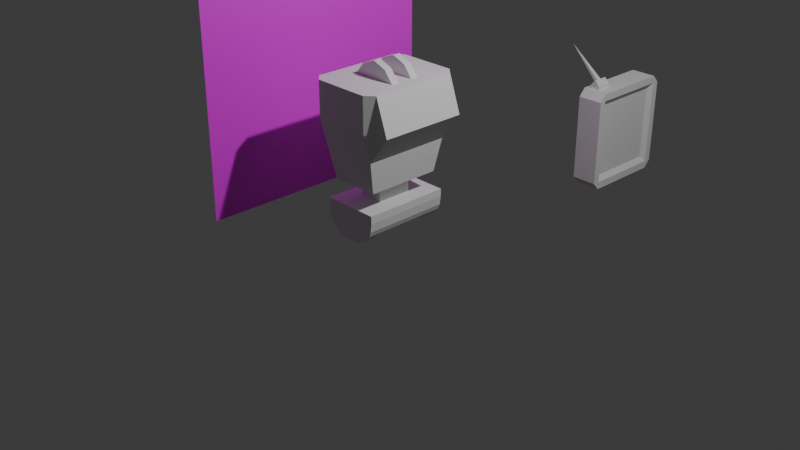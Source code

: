 # Source: model_robot5.blend  (saved by Blender 5.0.118; exported with 4.5.12 LTS)
import bpy
from mathutils import Matrix  # noqa: F401  (used for matrix-valued properties, if any)

bpy.ops.wm.read_factory_settings(use_empty=True)
scene = bpy.context.scene
scene.name = 'Scene'

# ---- collections
col_collection = bpy.data.collections.new('Collection'); scene.collection.children.link(col_collection)

# ---- images (referenced by path relative to the original .blend; pixels are not part of the script)
import os
ASSET_DIR = os.environ.get("B2B_ASSET_DIR", "")  # directory of the original .blend (textures are referenced by path, not embedded)
HERE = os.path.dirname(os.path.abspath(__file__))  # packed textures are extracted next to this script under _unpacked/

def load_image(name, relpath, width, height, colorspace="sRGB"):
    """Load a texture the original file referenced (path relative to the .blend, or extracted next to this script)."""
    p = next((c for c in (os.path.join(HERE, relpath), os.path.join(ASSET_DIR, relpath)) if relpath and os.path.exists(c)), "")
    if p:
        img = bpy.data.images.load(p, check_existing=True)
        img.name = name
    else:  # same state as the original file: an image datablock whose file is absent (Cycles renders it pink)
        img = bpy.data.images.new(name, width, height)
        img.source = "FILE"
        img.filepath = "//" + (relpath or name)
    img.colorspace_settings.name = colorspace
    return img
img_robot_png = load_image('robot.png', 'robot.png', 1024, 1024, 'sRGB')

# ---- materials (node trees are filled in below, after node groups)
mat_robot_png_plane_001 = bpy.data.materials.new('robot png plane.001')

# ---- material node trees
mat_robot_png_plane_001.use_nodes = True; mat_robot_png_plane_001.node_tree.nodes.clear()
_N = mat_robot_png_plane_001.node_tree.nodes; _L = mat_robot_png_plane_001.node_tree.links
n0 = _N.new('ShaderNodeBsdfPrincipled'); n0.name = 'Principled BSDF'; n0.location = (-200, 100)
n1 = _N.new('ShaderNodeOutputMaterial'); n1.name = 'Material Output'; n1.location = (200, 100)
n2 = _N.new('ShaderNodeTexImage'); n2.name = 'Image Texture'; n2.location = (-621, 65)
n2.image = img_robot_png
_L.new(n0.outputs[0], n1.inputs[0])
_L.new(n2.outputs[0], n0.inputs[0])
n1.is_active_output = True

# ---- world
world_world = bpy.data.worlds.new('World'); scene.world = world_world
world_world.use_nodes = True; world_world.node_tree.nodes.clear()
_N = world_world.node_tree.nodes; _L = world_world.node_tree.links
n0 = _N.new('ShaderNodeOutputWorld'); n0.name = 'World Output'; n0.location = (200, 100)
n1 = _N.new('ShaderNodeBackground'); n1.name = 'Background'; n1.location = (-200, 100)
n1.inputs[0].default_value = (0.05088, 0.05088, 0.05088, 1.0)
_L.new(n1.outputs[0], n0.inputs[0])
n0.is_active_output = True
world_world.color = (0.05088, 0.05088, 0.05088)
world_world.sun_shadow_jitter_overblur = 0.0

# ---- cameras
cam_camera = bpy.data.cameras.new('Camera')
cam_camera.clip_end = 100.0
cam_camera.ortho_scale = 7.314

# ---- lights
light_light = bpy.data.lights.new('Light', 'POINT')
light_light.energy = 1000.0
light_light.shadow_soft_size = 0.1

# ---- meshes
me_plane = bpy.data.meshes.new('Plane')
me_plane.from_pydata([(-1.0, -1.0, 0.0), (1.0, -1.0, 0.0), (-1.0, 1.0, 0.0), (1.0, 1.0, 0.0)], [], [(0, 1, 3, 2)])
_uv = me_plane.uv_layers.new(name='UVMap')
_uv.uv.foreach_set('vector', [0.0, 0.0, 1.0, 0.0, 1.0, 1.0, 0.0, 1.0])
me_plane.materials.append(mat_robot_png_plane_001)
me_plane.update()
me_cube_001 = bpy.data.meshes.new('Cube.001')
me_cube_001.from_pydata([(-1.0, -0.85, -1.0), (-1.0, -0.85, 1.0), (-1.0, 0.85, -1.0), (-1.0, 0.85, 1.0), (1.0, -0.85, -1.0), (1.0, -0.85, 1.0), (1.0, 0.85, -1.0), (1.0, 0.85, 1.0), (-1.0, -1.0, -0.85), (-1.0, -1.0, 0.85), (-1.0, 1.0, 0.85), (-1.0, 1.0, -0.85), (1.0, 1.0, 0.85), (1.0, 1.0, -0.85), (1.0, -1.0, 0.85), (1.0, -1.0, -0.85), (1.0, 0.85, 0.85), (0.7139, -0.741, -0.741), (1.0, 0.85, -0.85), (1.0, -0.85, 0.85), (0.7139, -0.741, 0.741), (1.0, -0.85, -0.85), (-1.0, -0.85, 0.85), (0.7139, 0.741, -0.741), (-1.0, -0.85, -0.85), (-1.0, 0.85, 0.85), (0.7139, 0.741, 0.741), (-1.0, 0.85, -0.85), (-1.0, -0.2925, 0.4093), (-1.0, -0.2925, -0.4093), (-1.0, 0.2925, 0.4093), (-1.0, 0.2925, -0.4093), (-1.0, 0.0, -0.4093), (-1.0, 0.0, 0.4093), (-1.0, -0.2925, 0.0), (-1.0, 0.2925, 0.0), (-1.0, 0.1462, -0.4093), (-1.0, 0.1462, 0.4093), (-1.0, -0.1462, -0.4093), (-1.0, -0.1462, 0.4093), (-1.0, 0.0, 0.0), (-1.0, -0.1462, 0.0), (-1.0, 0.1462, 0.0), (-2.826, -0.2925, 0.0), (-2.244, -0.2925, -0.2461), (-2.826, 0.2925, 0.0), (-2.244, 0.2925, -0.2461), (-2.244, 0.1462, -0.2461), (-2.244, 0.1462, 0.2461), (-2.244, 0.2925, 0.2461), (-2.244, -0.2925, 0.2461), (-2.244, -0.1462, -0.2461), (-2.244, -0.1462, 0.2461), (-2.826, -0.1462, 0.0), (-2.826, 0.1462, 0.0), (-0.6523, -0.4378, 1.0), (0.1192, -0.4378, 1.0), (0.1192, -0.7746, 1.0), (-0.6523, -0.7746, 1.0), (-0.6523, -0.4378, 1.066), (0.1192, -0.4378, 1.066), (0.1192, -0.7746, 1.066), (-0.6523, -0.7746, 1.066), (-0.2665, -0.4378, 1.175), (-0.555, -0.6645, 1.093), (-0.2665, -0.7746, 1.175), (-0.555, -0.5478, 1.093), (-0.3638, -0.5478, 1.148), (-0.3638, -0.6645, 1.148), (-3.021, -0.6062, 1.718)], [], [(25, 3, 10), (10, 3, 7, 12), (19, 5, 14), (14, 5, 1, 9), (4, 0, 2, 6), (6, 18, 21, 4), (12, 7, 16), (12, 16, 18, 13), (9, 1, 22), (8, 9, 22, 24), (7, 5, 19, 16), (27, 24, 29, 38, 32, 36, 31), (0, 8, 24), (16, 19, 20, 26), (0, 24, 27, 2), (1, 3, 25, 22), (6, 13, 18), (14, 9, 8, 15), (4, 15, 8, 0), (19, 14, 15, 21), (4, 21, 15), (10, 12, 13, 11), (18, 16, 26, 23), (2, 11, 13, 6), (25, 10, 11, 27), (21, 18, 23, 17), (2, 27, 11), (23, 26, 20, 17), (19, 21, 17, 20), (1, 5, 57, 58), (30, 35, 45, 49), (22, 25, 30, 37, 33, 39, 28), (25, 27, 31, 35, 30), (24, 22, 28, 34, 29), (41, 39, 33, 40), (38, 41, 40, 32), (38, 29, 44, 51), (42, 37, 48, 54), (35, 31, 46, 45), (32, 40, 42, 36), (40, 33, 37, 42), (54, 48, 49, 45), (44, 43, 53, 51), (43, 50, 52, 53), (47, 54, 45, 46), (31, 36, 47, 46), (28, 39, 52, 50), (41, 38, 51, 53), (37, 30, 49, 48), (29, 34, 43, 44), (36, 42, 54, 47), (39, 41, 53, 52), (34, 28, 50, 43), (57, 56, 60, 61), (3, 1, 58, 55), (7, 3, 55, 56), (5, 7, 56, 57), (65, 63, 67, 68), (56, 55, 59, 60), (55, 58, 62, 59), (58, 57, 61, 62), (66, 64, 69), (62, 61, 65), (61, 60, 63, 65), (60, 59, 63), (59, 62, 64, 66), (62, 65, 68, 64), (63, 59, 66, 67), (64, 68, 69), (67, 66, 69), (68, 67, 69)])
_uv = me_cube_001.uv_layers.new(name='UVMap')
_uv.uv.foreach_set('vector', [0.5625, 0.1875, 0.625, 0.25, 0.5625, 0.25, 0.5625, 0.25, 0.625, 0.25, 0.625, 0.5, 0.5625, 0.5, 0.5625, 0.6875, 0.625, 0.75, 0.5625, 0.75, 0.5625, 0.75, 0.625, 0.75, 0.625, 1.0, 0.5625, 1.0, 0.375, 0.6875, 0.125, 0.6875, 0.125, 0.5625, 0.375, 0.5625, 0.375, 0.5625, 0.4375, 0.5625, 0.4375, 0.6875, 0.375, 0.6875, 0.5625, 0.5, 0.625, 0.5625, 0.5625, 0.5625, 0.5625, 0.5, 0.5625, 0.5625, 0.4375, 0.5625, 0.4375, 0.5, 0.5625, 0.0, 0.625, 0.0625, 0.5625, 0.0625, 0.4375, 0.0, 0.5625, 0.0, 0.5625, 0.0625, 0.4375, 0.0625, 0.625, 0.5625, 0.625, 0.6875, 0.5625, 0.6875, 0.5625, 0.5625, 0.4375, 0.1875, 0.4375, 0.0625, 0.4375, 0.0625, 0.4375, 0.09375, 0.4375, 0.125, 0.4375, 0.1562, 0.4375, 0.1875, 0.375, 0.0, 0.4375, 0.0, 0.4375, 0.0625, 0.5625, 0.5625, 0.5625, 0.6875, 0.5625, 0.6875, 0.5625, 0.5625, 0.375, 0.0625, 0.4375, 0.0625, 0.4375, 0.1875, 0.375, 0.1875, 0.625, 0.0625, 0.625, 0.1875, 0.5625, 0.1875, 0.5625, 0.0625, 0.375, 0.5, 0.4375, 0.5, 0.4375, 0.5625, 0.5625, 0.75, 0.5625, 1.0, 0.4375, 1.0, 0.4375, 0.75, 0.375, 0.75, 0.4375, 0.75, 0.4375, 1.0, 0.375, 1.0, 0.5625, 0.6875, 0.5625, 0.75, 0.4375, 0.75, 0.4375, 0.6875, 0.375, 0.6875, 0.4375, 0.6875, 0.4375, 0.75, 0.5625, 0.25, 0.5625, 0.5, 0.4375, 0.5, 0.4375, 0.25, 0.4375, 0.5625, 0.5625, 0.5625, 0.5625, 0.5625, 0.4375, 0.5625, 0.375, 0.25, 0.4375, 0.25, 0.4375, 0.5, 0.375, 0.5, 0.5625, 0.1875, 0.5625, 0.25, 0.4375, 0.25, 0.4375, 0.1875, 0.4375, 0.6875, 0.4375, 0.5625, 0.4375, 0.5625, 0.4375, 0.6875, 0.375, 0.1875, 0.4375, 0.1875, 0.4375, 0.25, 0.4375, 0.5625, 0.5625, 0.5625, 0.5625, 0.6875, 0.4375, 0.6875, 0.5625, 0.6875, 0.4375, 0.6875, 0.4375, 0.6875, 0.5625, 0.6875, 0.625, 1.0, 0.625, 0.75, 0.625, 0.75, 0.625, 1.0, 0.5625, 0.1875, 0.5, 0.1875, 0.5, 0.1875, 0.5625, 0.1875, 0.5625, 0.0625, 0.5625, 0.1875, 0.5625, 0.1875, 0.5625, 0.1562, 0.5625, 0.125, 0.5625, 0.09375, 0.5625, 0.0625, 0.5625, 0.1875, 0.4375, 0.1875, 0.4375, 0.1875, 0.5, 0.1875, 0.5625, 0.1875, 0.4375, 0.0625, 0.5625, 0.0625, 0.5625, 0.0625, 0.5, 0.0625, 0.4375, 0.0625, 0.5, 0.09375, 0.5625, 0.09375, 0.5625, 0.125, 0.5, 0.125, 0.4375, 0.09375, 0.5, 0.09375, 0.5, 0.125, 0.4375, 0.125, 0.4375, 0.09375, 0.4375, 0.0625, 0.4375, 0.0625, 0.4375, 0.09375, 0.5, 0.1562, 0.5625, 0.1562, 0.5625, 0.1562, 0.5, 0.1562, 0.5, 0.1875, 0.4375, 0.1875, 0.4375, 0.1875, 0.5, 0.1875, 0.4375, 0.125, 0.5, 0.125, 0.5, 0.1562, 0.4375, 0.1562, 0.5, 0.125, 0.5625, 0.125, 0.5625, 0.1562, 0.5, 0.1562, 0.5, 0.1562, 0.5625, 0.1562, 0.5625, 0.1875, 0.5, 0.1875, 0.4375, 0.0625, 0.5, 0.0625, 0.5, 0.09375, 0.4375, 0.09375, 0.5, 0.0625, 0.5625, 0.0625, 0.5625, 0.09375, 0.5, 0.09375, 0.4375, 0.1562, 0.5, 0.1562, 0.5, 0.1875, 0.4375, 0.1875, 0.4375, 0.1875, 0.4375, 0.1562, 0.4375, 0.1562, 0.4375, 0.1875, 0.5625, 0.0625, 0.5625, 0.09375, 0.5625, 0.09375, 0.5625, 0.0625, 0.5, 0.09375, 0.4375, 0.09375, 0.4375, 0.09375, 0.5, 0.09375, 0.5625, 0.1562, 0.5625, 0.1875, 0.5625, 0.1875, 0.5625, 0.1562, 0.4375, 0.0625, 0.5, 0.0625, 0.5, 0.0625, 0.4375, 0.0625, 0.4375, 0.1562, 0.5, 0.1562, 0.5, 0.1562, 0.4375, 0.1562, 0.5625, 0.09375, 0.5, 0.09375, 0.5, 0.09375, 0.5625, 0.09375, 0.5, 0.0625, 0.5625, 0.0625, 0.5625, 0.0625, 0.5, 0.0625, 0.625, 0.6875, 0.625, 0.5625, 0.625, 0.5625, 0.625, 0.6875, 0.625, 0.1875, 0.625, 0.0625, 0.625, 0.0625, 0.625, 0.1875, 0.625, 0.5, 0.625, 0.25, 0.625, 0.25, 0.625, 0.5, 0.625, 0.6875, 0.625, 0.5625, 0.625, 0.5625, 0.625, 0.6875, 0.625, 0.6875, 0.625, 0.5625, 0.625, 0.5625, 0.625, 0.6875, 0.625, 0.5, 0.625, 0.25, 0.625, 0.25, 0.625, 0.5, 0.625, 0.1875, 0.625, 0.0625, 0.625, 0.0625, 0.625, 0.1875, 0.625, 1.0, 0.625, 0.75, 0.625, 0.75, 0.625, 1.0, 0.625, 0.1875, 0.625, 0.0625, 0.625, 0.1875, 0.625, 1.0, 0.625, 0.75, 0.625, 1.0, 0.625, 0.6875, 0.625, 0.5625, 0.625, 0.5625, 0.625, 0.6875, 0.625, 0.5, 0.625, 0.25, 0.625, 0.5, 0.625, 0.1875, 0.625, 0.0625, 0.625, 0.0625, 0.625, 0.1875, 0.625, 1.0, 0.625, 1.0, 0.625, 1.0, 0.625, 1.0, 0.625, 0.5, 0.625, 0.25, 0.625, 0.25, 0.625, 0.5, 0.625, 1.0, 0.625, 1.0, 0.625, 1.0, 0.625, 0.5, 0.625, 0.25, 0.625, 0.5, 0.625, 0.6875, 0.625, 0.5625, 0.625, 0.6875])
me_cube_001.update()
me_cube_002 = bpy.data.meshes.new('Cube.002')
me_cube_002.from_pydata([(-1.0, -0.85, -0.707), (-1.0, -0.85, 0.617), (-1.0, 0.85, -0.707), (-1.0, 0.85, 0.617), (2.98, -0.85, -0.707), (2.98, -0.85, 0.617), (2.98, 0.85, -0.707), (2.98, 0.85, 0.617), (-1.0, -1.0, -0.557), (-1.0, -1.0, 0.467), (-1.0, 1.0, 0.467), (-1.0, 1.0, -0.557), (2.98, 1.0, 0.467), (2.98, 1.0, -0.557), (2.98, -1.0, 0.467), (2.98, -1.0, -0.557), (6.137, 0.85, 0.467), (6.137, 0.85, -0.557), (6.137, -0.85, 0.467), (6.137, -0.85, -0.557), (-1.0, -0.85, 0.467), (-1.0, -0.85, -0.557), (-1.0, 0.85, 0.467), (-1.0, 0.85, -0.557), (-1.0, -0.2925, 0.4093), (-1.0, -0.2925, -0.4093), (-1.0, 0.2925, 0.4093), (-1.0, 0.2925, -0.4093), (-1.0, 0.0, -0.4093), (-1.0, 0.0, 0.4093), (-1.0, -0.2925, 0.0), (-1.0, 0.2925, 0.0), (-1.0, 0.1462, -0.4093), (-1.0, 0.1462, 0.4093), (-1.0, -0.1462, -0.4093), (-1.0, -0.1462, 0.4093), (-1.0, 0.0, 0.0), (-1.0, -0.1462, 0.0), (-1.0, 0.1462, 0.0), (-2.826, -0.2925, 0.0), (-2.244, -0.2925, -0.2461), (-2.826, 0.2925, 0.0), (-2.244, 0.2925, -0.2461), (-2.244, 0.1462, -0.2461), (-2.244, 0.1462, 0.2461), (-2.244, 0.2925, 0.2461), (-2.244, -0.2925, 0.2461), (-2.244, -0.1462, -0.2461), (-2.244, -0.1462, 0.2461), (-2.826, -0.1462, 0.0), (-2.826, 0.1462, 0.0), (2.98, -0.85, 0.8415), (2.98, 0.85, 0.8415), (9.747, 0.7253, 0.3919), (9.747, 0.7253, -0.4819), (9.747, -0.7253, 0.3919), (9.747, -0.7253, -0.4819), (9.747, -0.3453, -0.253), (9.747, -0.3453, 0.163), (9.747, 0.3453, -0.253), (9.747, 0.3453, 0.163), (11.82, -0.3453, 0.163), (11.82, 0.3453, 0.163), (11.82, -0.8453, -0.5542), (11.82, 0.8453, -0.5542), (11.82, 0.8453, 0.4642), (11.82, -0.8453, 0.4642), (11.82, -0.3453, -0.253), (11.82, 0.3453, -0.253), (12.67, -0.8453, 0.4642), (12.67, -0.8453, -0.5542), (12.67, 0.8453, 0.4642), (12.67, 0.8453, -0.5542), (13.63, -0.8453, 0.4453), (13.63, -0.8453, -0.5353), (13.63, 0.8453, 0.4453), (13.63, 0.8453, -0.5353), (14.23, -0.8453, 0.406), (14.23, -0.8453, -0.496), (14.23, 0.8453, 0.406), (14.23, 0.8453, -0.496), (14.23, -1.192e-07, -0.496), (14.23, 0.0, 0.406), (14.23, -0.8453, -0.045), (14.23, 0.8453, -0.045), (14.23, -0.4226, -0.496), (14.23, 0.4226, 0.406), (14.23, 0.4226, -0.496), (14.23, -0.4226, 0.406), (14.23, -5.96e-08, -0.045), (14.23, 0.4226, -0.045), (14.23, -0.4226, -0.045), (14.23, -0.8453, -0.2705), (14.23, 0.8453, -0.2705), (14.23, -0.6339, -0.496), (14.23, 0.6339, 0.406), (14.23, 0.2113, -0.496), (14.23, -0.2113, 0.406), (14.23, -8.941e-08, -0.2705), (14.23, -0.8453, 0.1805), (14.23, 0.8453, 0.1805), (14.23, -0.2113, -0.496), (14.23, 0.2113, 0.406), (14.23, 0.6339, -0.496), (14.23, -0.6339, 0.406), (14.23, -2.98e-08, 0.1805), (14.23, 0.2113, -0.045), (14.23, 0.6339, -0.045), (14.23, 0.4226, -0.2705), (14.23, 0.4226, 0.1805), (14.23, -0.6339, -0.045), (14.23, -0.2113, -0.045), (14.23, -0.4226, -0.2705), (14.23, -0.4226, 0.1805), (14.23, -0.2113, 0.1805), (14.23, -0.2113, -0.2705), (14.23, -0.6339, -0.2705), (14.23, 0.6339, 0.1805), (14.23, 0.6339, -0.2705), (14.23, 0.2113, -0.2705), (14.23, 0.2113, 0.1805), (14.23, -0.6339, 0.1805), (14.78, -0.8453, -0.2322), (14.78, -0.8453, -0.4194), (14.78, 0.8453, -0.2322), (14.78, 0.8453, -0.4194), (14.78, -0.6339, -0.4194), (14.78, 0.6339, 0.3294), (14.78, 0.8453, 0.3294), (14.78, -0.8453, 0.1422), (14.78, -0.8453, -0.045), (14.78, 0.8453, 0.1422), (14.78, 0.8453, -0.045), (14.78, -0.6339, -0.045), (14.78, -0.8453, 0.3294), (14.78, 0.6339, -0.4194), (14.78, -0.6339, 0.3294), (14.78, 0.6339, -0.045), (14.78, -0.6339, -0.2322), (14.78, 0.6339, 0.1422), (14.78, 0.6339, -0.2322), (14.78, -0.6339, 0.1422), (15.31, -0.8453, -0.1634), (15.31, -0.8453, -0.2818), (15.31, 0.8453, -0.1634), (15.31, 0.8453, -0.2818), (15.31, -0.6339, -0.2818), (15.31, 0.6339, 0.1918), (15.31, 0.8453, 0.1918), (15.31, -0.8453, 0.07338), (15.31, -0.8453, -0.045), (15.31, 0.8453, 0.07338), (15.31, 0.8453, -0.045), (15.31, -0.6339, -0.045), (15.31, -0.8453, 0.1918), (15.31, 0.6339, -0.2818), (15.31, -0.6339, 0.1918), (15.31, 0.6339, -0.045), (15.31, -0.6339, -0.1634), (15.31, 0.6339, 0.07338), (15.31, 0.6339, -0.1634), (15.31, -0.6339, 0.07338), (15.52, -0.8453, -0.1017), (15.52, -0.8453, -0.1584), (15.52, 0.8453, -0.1017), (15.52, 0.8453, -0.1584), (15.52, -0.6339, -0.1584), (15.52, 0.6339, 0.06836), (15.52, 0.8453, 0.06836), (15.52, -0.8453, 0.01168), (15.52, -0.8453, -0.045), (15.52, 0.8453, 0.01168), (15.52, 0.8453, -0.045), (15.52, -0.6339, -0.045), (15.52, -0.8453, 0.06836), (15.52, 0.6339, -0.1584), (15.52, -0.6339, 0.06836), (15.52, 0.6339, -0.045), (15.52, -0.6339, -0.1017), (15.52, 0.6339, 0.01168), (15.52, 0.6339, -0.1017), (15.52, -0.6339, 0.01168)], [], [(22, 3, 10), (10, 3, 7, 12), (18, 5, 14), (14, 5, 1, 9), (4, 0, 2, 6), (6, 17, 19, 4), (12, 7, 16), (12, 16, 17, 13), (9, 1, 20), (8, 9, 20, 21), (17, 16, 53, 54), (23, 21, 25, 34, 28, 32, 27), (0, 8, 21), (0, 21, 23, 2), (1, 3, 22, 20), (6, 13, 17), (14, 9, 8, 15), (4, 15, 8, 0), (18, 14, 15, 19), (4, 19, 15), (10, 12, 13, 11), (2, 11, 13, 6), (22, 10, 11, 23), (2, 23, 11), (1, 51, 52, 3), (26, 31, 41, 45), (20, 22, 26, 33, 29, 35, 24), (22, 23, 27, 31, 26), (21, 20, 24, 30, 25), (37, 35, 29, 36), (34, 37, 36, 28), (34, 25, 40, 47), (38, 33, 44, 50), (31, 27, 42, 41), (28, 36, 38, 32), (36, 29, 33, 38), (50, 44, 45, 41), (40, 39, 49, 47), (39, 46, 48, 49), (43, 50, 41, 42), (27, 32, 43, 42), (24, 35, 48, 46), (37, 34, 47, 49), (33, 26, 45, 44), (25, 30, 39, 40), (32, 38, 50, 43), (35, 37, 49, 48), (30, 24, 46, 39), (5, 1, 51), (3, 7, 52), (18, 51, 52, 16), (18, 5, 51), (7, 16, 52), (19, 17, 54, 56), (18, 19, 56, 55), (18, 16, 53, 55), (55, 56, 57, 58), (54, 53, 60, 59), (58, 57, 67, 61), (53, 55, 58, 60), (56, 54, 59, 57), (60, 58, 61, 62), (62, 61, 66, 65), (57, 59, 68, 67), (65, 66, 69, 71), (68, 62, 65, 64), (67, 68, 64, 63), (59, 60, 62, 68), (61, 67, 63, 66), (70, 72, 76, 74), (64, 65, 71, 72), (63, 64, 72, 70), (66, 63, 70, 69), (74, 76, 80, 103, 87, 96, 81, 101, 85, 94, 78), (69, 70, 74, 73), (71, 69, 73, 75), (72, 71, 75, 76), (110, 121, 141, 133), (73, 74, 78, 92, 83, 99, 77), (75, 73, 77, 104, 88, 97, 82, 102, 86, 95, 79), (76, 75, 79, 100, 84, 93, 80), (120, 102, 82, 105), (119, 106, 89, 98), (118, 107, 90, 108), (117, 95, 86, 109), (83, 92, 122, 130), (115, 111, 91, 112), (114, 97, 88, 113), (111, 114, 113, 91), (89, 105, 114, 111), (105, 82, 97, 114), (101, 115, 112, 85), (81, 98, 115, 101), (98, 89, 111, 115), (95, 117, 139, 127), (85, 112, 116, 94), (112, 91, 110, 116), (107, 117, 109, 90), (99, 83, 130, 129), (77, 99, 129, 134), (103, 118, 108, 87), (79, 95, 127, 128), (117, 107, 137, 139), (96, 119, 98, 81), (87, 108, 119, 96), (108, 90, 106, 119), (106, 120, 105, 89), (90, 109, 120, 106), (109, 86, 102, 120), (78, 94, 126, 123), (91, 113, 121, 110), (113, 88, 104, 121), (137, 140, 160, 157), (130, 122, 142, 150), (140, 135, 155, 160), (132, 131, 151, 152), (136, 134, 154, 156), (127, 139, 159, 147), (129, 130, 150, 149), (135, 125, 145, 155), (100, 79, 128, 131), (84, 100, 131, 132), (93, 84, 132, 124), (121, 104, 136, 141), (94, 116, 138, 126), (118, 103, 135, 140), (116, 110, 133, 138), (103, 80, 125, 135), (92, 78, 123, 122), (107, 118, 140, 137), (80, 93, 124, 125), (104, 77, 134, 136), (161, 156, 176, 181), (151, 148, 168, 171), (143, 146, 166, 163), (153, 161, 181, 173), (154, 149, 169, 174), (158, 153, 173, 178), (145, 144, 164, 165), (144, 152, 172, 164), (122, 123, 143, 142), (126, 138, 158, 146), (124, 132, 152, 144), (125, 124, 144, 145), (138, 133, 153, 158), (134, 129, 149, 154), (133, 141, 161, 153), (123, 126, 146, 143), (131, 128, 148, 151), (141, 136, 156, 161), (128, 127, 147, 148), (139, 137, 157, 159), (181, 176, 174, 169), (178, 173, 170, 162), (166, 178, 162, 163), (172, 171, 179, 177), (171, 168, 167, 179), (165, 164, 180, 175), (164, 172, 177, 180), (173, 181, 169, 170), (148, 147, 167, 168), (159, 157, 177, 179), (155, 145, 165, 175), (149, 150, 170, 169), (147, 159, 179, 167), (156, 154, 174, 176), (152, 151, 171, 172), (160, 155, 175, 180), (150, 142, 162, 170), (157, 160, 180, 177), (142, 143, 163, 162), (146, 158, 178, 166)])
_uv = me_cube_002.uv_layers.new(name='UVMap')
_uv.uv.foreach_set('vector', [0.5625, 0.1875, 0.625, 0.25, 0.5625, 0.25, 0.5625, 0.25, 0.625, 0.25, 0.625, 0.5, 0.5625, 0.5, 0.5625, 0.6875, 0.625, 0.75, 0.5625, 0.75, 0.5625, 0.75, 0.625, 0.75, 0.625, 1.0, 0.5625, 1.0, 0.375, 0.6875, 0.125, 0.6875, 0.125, 0.5625, 0.375, 0.5625, 0.375, 0.5625, 0.4375, 0.5625, 0.4375, 0.6875, 0.375, 0.6875, 0.5625, 0.5, 0.625, 0.5625, 0.5625, 0.5625, 0.5625, 0.5, 0.5625, 0.5625, 0.4375, 0.5625, 0.4375, 0.5, 0.5625, 0.0, 0.625, 0.0625, 0.5625, 0.0625, 0.4375, 0.0, 0.5625, 0.0, 0.5625, 0.0625, 0.4375, 0.0625, 0.4375, 0.5625, 0.5625, 0.5625, 0.5625, 0.5625, 0.4375, 0.5625, 0.4375, 0.1875, 0.4375, 0.0625, 0.4375, 0.0625, 0.4375, 0.09375, 0.4375, 0.125, 0.4375, 0.1562, 0.4375, 0.1875, 0.375, 0.0, 0.4375, 0.0, 0.4375, 0.0625, 0.375, 0.0625, 0.4375, 0.0625, 0.4375, 0.1875, 0.375, 0.1875, 0.625, 0.0625, 0.625, 0.1875, 0.5625, 0.1875, 0.5625, 0.0625, 0.375, 0.5, 0.4375, 0.5, 0.4375, 0.5625, 0.5625, 0.75, 0.5625, 1.0, 0.4375, 1.0, 0.4375, 0.75, 0.375, 0.75, 0.4375, 0.75, 0.4375, 1.0, 0.375, 1.0, 0.5625, 0.6875, 0.5625, 0.75, 0.4375, 0.75, 0.4375, 0.6875, 0.375, 0.6875, 0.4375, 0.6875, 0.4375, 0.75, 0.5625, 0.25, 0.5625, 0.5, 0.4375, 0.5, 0.4375, 0.25, 0.375, 0.25, 0.4375, 0.25, 0.4375, 0.5, 0.375, 0.5, 0.5625, 0.1875, 0.5625, 0.25, 0.4375, 0.25, 0.4375, 0.1875, 0.375, 0.1875, 0.4375, 0.1875, 0.4375, 0.25, 0.625, 1.0, 0.0, 0.0, 0.0, 0.0, 0.625, 0.25, 0.5625, 0.1875, 0.5, 0.1875, 0.5, 0.1875, 0.5625, 0.1875, 0.5625, 0.0625, 0.5625, 0.1875, 0.5625, 0.1875, 0.5625, 0.1562, 0.5625, 0.125, 0.5625, 0.09375, 0.5625, 0.0625, 0.5625, 0.1875, 0.4375, 0.1875, 0.4375, 0.1875, 0.5, 0.1875, 0.5625, 0.1875, 0.4375, 0.0625, 0.5625, 0.0625, 0.5625, 0.0625, 0.5, 0.0625, 0.4375, 0.0625, 0.5, 0.09375, 0.5625, 0.09375, 0.5625, 0.125, 0.5, 0.125, 0.4375, 0.09375, 0.5, 0.09375, 0.5, 0.125, 0.4375, 0.125, 0.4375, 0.09375, 0.4375, 0.0625, 0.4375, 0.0625, 0.4375, 0.09375, 0.5, 0.1562, 0.5625, 0.1562, 0.5625, 0.1562, 0.5, 0.1562, 0.5, 0.1875, 0.4375, 0.1875, 0.4375, 0.1875, 0.5, 0.1875, 0.4375, 0.125, 0.5, 0.125, 0.5, 0.1562, 0.4375, 0.1562, 0.5, 0.125, 0.5625, 0.125, 0.5625, 0.1562, 0.5, 0.1562, 0.5, 0.1562, 0.5625, 0.1562, 0.5625, 0.1875, 0.5, 0.1875, 0.4375, 0.0625, 0.5, 0.0625, 0.5, 0.09375, 0.4375, 0.09375, 0.5, 0.0625, 0.5625, 0.0625, 0.5625, 0.09375, 0.5, 0.09375, 0.4375, 0.1562, 0.5, 0.1562, 0.5, 0.1875, 0.4375, 0.1875, 0.4375, 0.1875, 0.4375, 0.1562, 0.4375, 0.1562, 0.4375, 0.1875, 0.5625, 0.0625, 0.5625, 0.09375, 0.5625, 0.09375, 0.5625, 0.0625, 0.5, 0.09375, 0.4375, 0.09375, 0.4375, 0.09375, 0.5, 0.09375, 0.5625, 0.1562, 0.5625, 0.1875, 0.5625, 0.1875, 0.5625, 0.1562, 0.4375, 0.0625, 0.5, 0.0625, 0.5, 0.0625, 0.4375, 0.0625, 0.4375, 0.1562, 0.5, 0.1562, 0.5, 0.1562, 0.4375, 0.1562, 0.5625, 0.09375, 0.5, 0.09375, 0.5, 0.09375, 0.5625, 0.09375, 0.5, 0.0625, 0.5625, 0.0625, 0.5625, 0.0625, 0.5, 0.0625, 0.625, 0.75, 0.625, 1.0, 0.0, 0.0, 0.625, 0.25, 0.625, 0.5, 0.0, 0.0, 0.5625, 0.6875, 0.0, 0.0, 0.0, 0.0, 0.5625, 0.5625, 0.5625, 0.6875, 0.625, 0.75, 0.0, 0.0, 0.625, 0.5625, 0.5625, 0.5625, 0.0, 0.0, 0.4375, 0.6875, 0.4375, 0.5625, 0.4375, 0.5625, 0.4375, 0.6875, 0.5625, 0.6875, 0.4375, 0.6875, 0.4375, 0.6875, 0.5625, 0.6875, 0.5625, 0.6875, 0.5625, 0.5625, 0.5625, 0.5625, 0.5625, 0.6875, 0.5625, 0.6875, 0.4375, 0.6875, 0.4375, 0.6875, 0.5625, 0.6875, 0.4375, 0.5625, 0.5625, 0.5625, 0.5625, 0.5625, 0.4375, 0.5625, 0.5625, 0.6875, 0.4375, 0.6875, 0.4375, 0.6875, 0.5625, 0.6875, 0.5625, 0.5625, 0.5625, 0.6875, 0.5625, 0.6875, 0.5625, 0.5625, 0.4375, 0.6875, 0.4375, 0.5625, 0.4375, 0.5625, 0.4375, 0.6875, 0.5625, 0.5625, 0.5625, 0.6875, 0.5625, 0.6875, 0.5625, 0.5625, 0.5625, 0.5625, 0.5625, 0.6875, 0.5625, 0.6875, 0.5625, 0.5625, 0.4375, 0.6875, 0.4375, 0.5625, 0.4375, 0.5625, 0.4375, 0.6875, 0.5625, 0.5625, 0.5625, 0.6875, 0.5625, 0.6875, 0.5625, 0.5625, 0.4375, 0.5625, 0.5625, 0.5625, 0.5625, 0.5625, 0.4375, 0.5625, 0.4375, 0.6875, 0.4375, 0.5625, 0.4375, 0.5625, 0.4375, 0.6875, 0.4375, 0.5625, 0.5625, 0.5625, 0.5625, 0.5625, 0.4375, 0.5625, 0.5625, 0.6875, 0.4375, 0.6875, 0.4375, 0.6875, 0.5625, 0.6875, 0.4375, 0.6875, 0.4375, 0.5625, 0.4375, 0.5625, 0.4375, 0.6875, 0.4375, 0.5625, 0.5625, 0.5625, 0.5625, 0.5625, 0.4375, 0.5625, 0.4375, 0.6875, 0.4375, 0.5625, 0.4375, 0.5625, 0.4375, 0.6875, 0.5625, 0.6875, 0.4375, 0.6875, 0.4375, 0.6875, 0.5625, 0.6875, 0.4375, 0.6875, 0.4375, 0.5625, 0.4375, 0.5625, 0.4375, 0.5781, 0.4375, 0.5938, 0.4375, 0.6094, 0.4375, 0.625, 0.4375, 0.6406, 0.4375, 0.6562, 0.4375, 0.6719, 0.4375, 0.6875, 0.5625, 0.6875, 0.4375, 0.6875, 0.4375, 0.6875, 0.5625, 0.6875, 0.5625, 0.5625, 0.5625, 0.6875, 0.5625, 0.6875, 0.5625, 0.5625, 0.4375, 0.5625, 0.5625, 0.5625, 0.5625, 0.5625, 0.4375, 0.5625, 0.5, 0.6719, 0.5312, 0.6719, 0.5312, 0.6719, 0.5, 0.6719, 0.5625, 0.6875, 0.4375, 0.6875, 0.4375, 0.6875, 0.4688, 0.6875, 0.5, 0.6875, 0.5312, 0.6875, 0.5625, 0.6875, 0.5625, 0.5625, 0.5625, 0.6875, 0.5625, 0.6875, 0.5625, 0.6719, 0.5625, 0.6562, 0.5625, 0.6406, 0.5625, 0.625, 0.5625, 0.6094, 0.5625, 0.5938, 0.5625, 0.5781, 0.5625, 0.5625, 0.4375, 0.5625, 0.5625, 0.5625, 0.5625, 0.5625, 0.5312, 0.5625, 0.5, 0.5625, 0.4688, 0.5625, 0.4375, 0.5625, 0.5312, 0.6094, 0.5625, 0.6094, 0.5625, 0.625, 0.5312, 0.625, 0.4688, 0.6094, 0.5, 0.6094, 0.5, 0.625, 0.4688, 0.625, 0.4688, 0.5781, 0.5, 0.5781, 0.5, 0.5938, 0.4688, 0.5938, 0.5312, 0.5781, 0.5625, 0.5781, 0.5625, 0.5938, 0.5312, 0.5938, 0.5, 0.6875, 0.4688, 0.6875, 0.4688, 0.6875, 0.5, 0.6875, 0.4688, 0.6406, 0.5, 0.6406, 0.5, 0.6562, 0.4688, 0.6562, 0.5312, 0.6406, 0.5625, 0.6406, 0.5625, 0.6562, 0.5312, 0.6562, 0.5, 0.6406, 0.5312, 0.6406, 0.5312, 0.6562, 0.5, 0.6562, 0.5, 0.625, 0.5312, 0.625, 0.5312, 0.6406, 0.5, 0.6406, 0.5312, 0.625, 0.5625, 0.625, 0.5625, 0.6406, 0.5312, 0.6406, 0.4375, 0.6406, 0.4688, 0.6406, 0.4688, 0.6562, 0.4375, 0.6562, 0.4375, 0.625, 0.4688, 0.625, 0.4688, 0.6406, 0.4375, 0.6406, 0.4688, 0.625, 0.5, 0.625, 0.5, 0.6406, 0.4688, 0.6406, 0.5625, 0.5781, 0.5312, 0.5781, 0.5312, 0.5781, 0.5625, 0.5781, 0.4375, 0.6562, 0.4688, 0.6562, 0.4688, 0.6719, 0.4375, 0.6719, 0.4688, 0.6562, 0.5, 0.6562, 0.5, 0.6719, 0.4688, 0.6719, 0.5, 0.5781, 0.5312, 0.5781, 0.5312, 0.5938, 0.5, 0.5938, 0.5312, 0.6875, 0.5, 0.6875, 0.5, 0.6875, 0.5312, 0.6875, 0.5625, 0.6875, 0.5312, 0.6875, 0.5312, 0.6875, 0.5625, 0.6875, 0.4375, 0.5781, 0.4688, 0.5781, 0.4688, 0.5938, 0.4375, 0.5938, 0.5625, 0.5625, 0.5625, 0.5781, 0.5625, 0.5781, 0.5625, 0.5625, 0.5312, 0.5781, 0.5, 0.5781, 0.5, 0.5781, 0.5312, 0.5781, 0.4375, 0.6094, 0.4688, 0.6094, 0.4688, 0.625, 0.4375, 0.625, 0.4375, 0.5938, 0.4688, 0.5938, 0.4688, 0.6094, 0.4375, 0.6094, 0.4688, 0.5938, 0.5, 0.5938, 0.5, 0.6094, 0.4688, 0.6094, 0.5, 0.6094, 0.5312, 0.6094, 0.5312, 0.625, 0.5, 0.625, 0.5, 0.5938, 0.5312, 0.5938, 0.5312, 0.6094, 0.5, 0.6094, 0.5312, 0.5938, 0.5625, 0.5938, 0.5625, 0.6094, 0.5312, 0.6094, 0.4375, 0.6875, 0.4375, 0.6719, 0.4375, 0.6719, 0.4375, 0.6875, 0.5, 0.6562, 0.5312, 0.6562, 0.5312, 0.6719, 0.5, 0.6719, 0.5312, 0.6562, 0.5625, 0.6562, 0.5625, 0.6719, 0.5312, 0.6719, 0.5, 0.5781, 0.4688, 0.5781, 0.4688, 0.5781, 0.5, 0.5781, 0.5, 0.6875, 0.4688, 0.6875, 0.4688, 0.6875, 0.5, 0.6875, 0.4688, 0.5781, 0.4375, 0.5781, 0.4375, 0.5781, 0.4688, 0.5781, 0.5, 0.5625, 0.5312, 0.5625, 0.5312, 0.5625, 0.5, 0.5625, 0.5625, 0.6719, 0.5625, 0.6875, 0.5625, 0.6875, 0.5625, 0.6719, 0.5625, 0.5781, 0.5312, 0.5781, 0.5312, 0.5781, 0.5625, 0.5781, 0.5312, 0.6875, 0.5, 0.6875, 0.5, 0.6875, 0.5312, 0.6875, 0.4375, 0.5781, 0.4375, 0.5625, 0.4375, 0.5625, 0.4375, 0.5781, 0.5312, 0.5625, 0.5625, 0.5625, 0.5625, 0.5625, 0.5312, 0.5625, 0.5, 0.5625, 0.5312, 0.5625, 0.5312, 0.5625, 0.5, 0.5625, 0.4688, 0.5625, 0.5, 0.5625, 0.5, 0.5625, 0.4688, 0.5625, 0.5312, 0.6719, 0.5625, 0.6719, 0.5625, 0.6719, 0.5312, 0.6719, 0.4375, 0.6719, 0.4688, 0.6719, 0.4688, 0.6719, 0.4375, 0.6719, 0.4688, 0.5781, 0.4375, 0.5781, 0.4375, 0.5781, 0.4688, 0.5781, 0.4688, 0.6719, 0.5, 0.6719, 0.5, 0.6719, 0.4688, 0.6719, 0.4375, 0.5781, 0.4375, 0.5625, 0.4375, 0.5625, 0.4375, 0.5781, 0.4688, 0.6875, 0.4375, 0.6875, 0.4375, 0.6875, 0.4688, 0.6875, 0.5, 0.5781, 0.4688, 0.5781, 0.4688, 0.5781, 0.5, 0.5781, 0.4375, 0.5625, 0.4688, 0.5625, 0.4688, 0.5625, 0.4375, 0.5625, 0.5625, 0.6719, 0.5625, 0.6875, 0.5625, 0.6875, 0.5625, 0.6719, 0.5312, 0.6719, 0.5625, 0.6719, 0.5625, 0.6719, 0.5312, 0.6719, 0.5312, 0.5625, 0.5625, 0.5625, 0.5625, 0.5625, 0.5312, 0.5625, 0.4375, 0.6875, 0.4375, 0.6719, 0.4375, 0.6719, 0.4375, 0.6875, 0.5, 0.6719, 0.5312, 0.6719, 0.5312, 0.6719, 0.5, 0.6719, 0.5625, 0.6875, 0.5312, 0.6875, 0.5312, 0.6875, 0.5625, 0.6875, 0.4688, 0.6719, 0.5, 0.6719, 0.5, 0.6719, 0.4688, 0.6719, 0.4375, 0.5625, 0.4688, 0.5625, 0.4688, 0.5625, 0.4375, 0.5625, 0.4688, 0.5625, 0.5, 0.5625, 0.5, 0.5625, 0.4688, 0.5625, 0.4688, 0.6875, 0.4375, 0.6875, 0.4375, 0.6875, 0.4688, 0.6875, 0.4375, 0.6719, 0.4688, 0.6719, 0.4688, 0.6719, 0.4375, 0.6719, 0.4688, 0.5625, 0.5, 0.5625, 0.5, 0.5625, 0.4688, 0.5625, 0.4375, 0.5625, 0.4688, 0.5625, 0.4688, 0.5625, 0.4375, 0.5625, 0.4688, 0.6719, 0.5, 0.6719, 0.5, 0.6719, 0.4688, 0.6719, 0.5625, 0.6875, 0.5312, 0.6875, 0.5312, 0.6875, 0.5625, 0.6875, 0.5, 0.6719, 0.5312, 0.6719, 0.5312, 0.6719, 0.5, 0.6719, 0.4375, 0.6875, 0.4375, 0.6719, 0.4375, 0.6719, 0.4375, 0.6875, 0.5312, 0.5625, 0.5625, 0.5625, 0.5625, 0.5625, 0.5312, 0.5625, 0.5312, 0.6719, 0.5625, 0.6719, 0.5625, 0.6719, 0.5312, 0.6719, 0.5625, 0.5625, 0.5625, 0.5781, 0.5625, 0.5781, 0.5625, 0.5625, 0.5312, 0.5781, 0.5, 0.5781, 0.5, 0.5781, 0.5312, 0.5781, 0.5312, 0.6719, 0.5625, 0.6719, 0.5625, 0.6875, 0.5312, 0.6875, 0.4688, 0.6719, 0.5, 0.6719, 0.5, 0.6875, 0.4688, 0.6875, 0.4375, 0.6719, 0.4688, 0.6719, 0.4688, 0.6875, 0.4375, 0.6875, 0.5, 0.5625, 0.5312, 0.5625, 0.5312, 0.5781, 0.5, 0.5781, 0.5312, 0.5625, 0.5625, 0.5625, 0.5625, 0.5781, 0.5312, 0.5781, 0.4375, 0.5625, 0.4688, 0.5625, 0.4688, 0.5781, 0.4375, 0.5781, 0.4688, 0.5625, 0.5, 0.5625, 0.5, 0.5781, 0.4688, 0.5781, 0.5, 0.6719, 0.5312, 0.6719, 0.5312, 0.6875, 0.5, 0.6875, 0.5625, 0.5625, 0.5625, 0.5781, 0.5625, 0.5781, 0.5625, 0.5625, 0.5312, 0.5781, 0.5, 0.5781, 0.5, 0.5781, 0.5312, 0.5781, 0.4375, 0.5781, 0.4375, 0.5625, 0.4375, 0.5625, 0.4375, 0.5781, 0.5312, 0.6875, 0.5, 0.6875, 0.5, 0.6875, 0.5312, 0.6875, 0.5625, 0.5781, 0.5312, 0.5781, 0.5312, 0.5781, 0.5625, 0.5781, 0.5625, 0.6719, 0.5625, 0.6875, 0.5625, 0.6875, 0.5625, 0.6719, 0.5, 0.5625, 0.5312, 0.5625, 0.5312, 0.5625, 0.5, 0.5625, 0.4688, 0.5781, 0.4375, 0.5781, 0.4375, 0.5781, 0.4688, 0.5781, 0.5, 0.6875, 0.4688, 0.6875, 0.4688, 0.6875, 0.5, 0.6875, 0.5, 0.5781, 0.4688, 0.5781, 0.4688, 0.5781, 0.5, 0.5781, 0.4688, 0.6875, 0.4375, 0.6875, 0.4375, 0.6875, 0.4688, 0.6875, 0.4375, 0.6719, 0.4688, 0.6719, 0.4688, 0.6719, 0.4375, 0.6719])
me_cube_002.update()

# ---- objects
ob_light = bpy.data.objects.new('Light', light_light)
ob_camera = bpy.data.objects.new('Camera', cam_camera)
ob_plane = bpy.data.objects.new('Plane', me_plane)
ob_head = bpy.data.objects.new('head', me_cube_001)
ob_chest = bpy.data.objects.new('chest', me_cube_002)

# ---- transforms, parenting, visibility, modifiers, constraints
ob_light.location = (4.076, 1.005, 5.904)
ob_light.rotation_euler = (0.6503, 0.05522, 1.866)
ob_light.lock_rotations_4d = False
ob_light.empty_display_type = 'ARROWS'
ob_light.color = (0.0, 0.0, 0.0, 0.0)
ob_light.lineart.crease_threshold = 0.0
ob_camera.location = (7.359, -6.926, 4.958)
ob_camera.rotation_euler = (1.109, 0.0, 0.8149)
ob_camera.lock_rotations_4d = False
ob_camera.empty_display_type = 'ARROWS'
ob_camera.color = (0.0, 0.0, 0.0, 0.0)
ob_camera.display_type = 'WIRE'
ob_camera.lineart.crease_threshold = 0.0
ob_plane.location = (-1.244, 0.0, 1.855)
ob_plane.rotation_euler = (1.571, -4.371e-08, 1.571)
ob_plane.scale = (1.365, 1.87, 1.365)
ob_head.location = (0.0, 3.6, 0.0)
ob_head.rotation_euler = (0.0, -0.0, 6.283)
ob_head.scale = (0.1548, 0.554, 0.602)
ob_chest.location = (0.0, -0.1581, 1.467)
ob_chest.rotation_euler = (-1.748e-07, 1.571, 6.283)
ob_chest.scale = (0.09624, 0.554, 0.602)

# ---- collection membership
col_collection.objects.link(ob_light)
col_collection.objects.link(ob_camera)
col_collection.objects.link(ob_plane)
col_collection.objects.link(ob_head)
col_collection.objects.link(ob_chest)

# ---- scene / render settings (as saved in the file)
scene.camera = ob_camera
scene.frame_start = 1; scene.frame_end = 250; scene.frame_set(1)
scene.render.engine = 'BLENDER_EEVEE_NEXT'
scene.render.bake_bias = 0.0
scene.render.bake_samples = 0
scene.cycles.sampling_pattern = 'TABULATED_SOBOL'
scene.eevee.use_volume_custom_range = False
bpy.context.view_layer.update()
